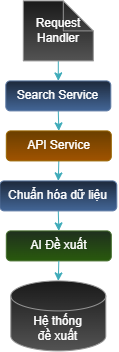

The diagram above was exported from draw.io. Its source (the exported page's mxGraphModel, read from the mxfile embedded in the PNG):
<mxGraphModel dx="852" dy="550" grid="1" gridSize="10" guides="1" tooltips="1" connect="1" arrows="1" fold="1" page="1" pageScale="1" pageWidth="850" pageHeight="1100" math="0" shadow="0">
  <root>
    <mxCell id="0" />
    <mxCell id="1" parent="0" />
    <mxCell id="JDGwMdspquYnMaldGgkm-155" edge="1" parent="1" source="JDGwMdspquYnMaldGgkm-153" style="edgeStyle=orthogonalEdgeStyle;rounded=0;orthogonalLoop=1;jettySize=auto;html=1;exitX=0.5;exitY=1;exitDx=0;exitDy=0;exitPerimeter=0;entryX=0.5;entryY=0;entryDx=0;entryDy=0;strokeColor=#028090;fontColor=#E4FDE1;fillColor=#F45B69;" target="JDGwMdspquYnMaldGgkm-154">
      <mxGeometry relative="1" as="geometry" />
    </mxCell>
    <mxCell id="JDGwMdspquYnMaldGgkm-153" parent="1" style="shape=note;whiteSpace=wrap;html=1;backgroundOutline=1;darkOpacity=0.05;strokeColor=#666666;fillColor=#f5f5f5;gradientColor=#b3b3b3;" value="Request&lt;br&gt;Handler" vertex="1">
      <mxGeometry height="60" width="70" x="390" y="240" as="geometry" />
    </mxCell>
    <mxCell id="JDGwMdspquYnMaldGgkm-157" edge="1" parent="1" source="JDGwMdspquYnMaldGgkm-154" style="edgeStyle=orthogonalEdgeStyle;rounded=0;orthogonalLoop=1;jettySize=auto;html=1;exitX=0.5;exitY=1;exitDx=0;exitDy=0;entryX=0.5;entryY=0;entryDx=0;entryDy=0;strokeColor=#028090;fontColor=#E4FDE1;fillColor=#F45B69;" target="JDGwMdspquYnMaldGgkm-156">
      <mxGeometry relative="1" as="geometry" />
    </mxCell>
    <mxCell id="JDGwMdspquYnMaldGgkm-154" parent="1" style="rounded=1;whiteSpace=wrap;html=1;strokeColor=#6c8ebf;fillColor=#dae8fc;gradientColor=#7ea6e0;" value="Search Service" vertex="1">
      <mxGeometry height="30" width="105" x="372.5" y="320" as="geometry" />
    </mxCell>
    <mxCell id="JDGwMdspquYnMaldGgkm-159" edge="1" parent="1" source="JDGwMdspquYnMaldGgkm-156" style="edgeStyle=orthogonalEdgeStyle;rounded=0;orthogonalLoop=1;jettySize=auto;html=1;exitX=0.5;exitY=1;exitDx=0;exitDy=0;entryX=0.5;entryY=0;entryDx=0;entryDy=0;strokeColor=#028090;fontColor=#E4FDE1;fillColor=#F45B69;" target="JDGwMdspquYnMaldGgkm-158">
      <mxGeometry relative="1" as="geometry" />
    </mxCell>
    <mxCell id="JDGwMdspquYnMaldGgkm-156" parent="1" style="rounded=1;whiteSpace=wrap;html=1;strokeColor=#d79b00;fillColor=#ffcd28;gradientColor=#ffa500;" value="API Service" vertex="1">
      <mxGeometry height="30" width="105" x="373" y="370" as="geometry" />
    </mxCell>
    <mxCell id="JDGwMdspquYnMaldGgkm-161" edge="1" parent="1" source="JDGwMdspquYnMaldGgkm-158" style="edgeStyle=orthogonalEdgeStyle;rounded=0;orthogonalLoop=1;jettySize=auto;html=1;exitX=0.5;exitY=1;exitDx=0;exitDy=0;entryX=0.5;entryY=0;entryDx=0;entryDy=0;strokeColor=#028090;fontColor=#E4FDE1;fillColor=#F45B69;" target="JDGwMdspquYnMaldGgkm-160">
      <mxGeometry relative="1" as="geometry" />
    </mxCell>
    <mxCell id="JDGwMdspquYnMaldGgkm-158" parent="1" style="rounded=1;whiteSpace=wrap;html=1;strokeColor=#6c8ebf;fillColor=#dae8fc;gradientColor=#7ea6e0;" value="Chuẩn hóa dữ liệu" vertex="1">
      <mxGeometry height="30" width="117" x="366.5" y="420" as="geometry" />
    </mxCell>
    <mxCell id="JDGwMdspquYnMaldGgkm-160" parent="1" style="rounded=1;whiteSpace=wrap;html=1;strokeColor=#82b366;fillColor=#d5e8d4;gradientColor=#97d077;" value="AI Đề xuất" vertex="1">
      <mxGeometry height="30" width="105" x="373" y="470" as="geometry" />
    </mxCell>
    <mxCell id="JDGwMdspquYnMaldGgkm-162" parent="1" style="shape=cylinder3;whiteSpace=wrap;html=1;boundedLbl=1;backgroundOutline=1;size=15;strokeColor=#666666;fillColor=#f5f5f5;gradientColor=#b3b3b3;" value="Hệ thống&lt;br&gt;đề xuất" vertex="1">
      <mxGeometry height="70" width="95" x="377.5" y="520" as="geometry" />
    </mxCell>
    <mxCell id="JDGwMdspquYnMaldGgkm-163" edge="1" parent="1" source="JDGwMdspquYnMaldGgkm-160" style="edgeStyle=orthogonalEdgeStyle;rounded=0;orthogonalLoop=1;jettySize=auto;html=1;exitX=0.5;exitY=1;exitDx=0;exitDy=0;entryX=0.5;entryY=0;entryDx=0;entryDy=0;entryPerimeter=0;strokeColor=#028090;fontColor=#E4FDE1;fillColor=#F45B69;" target="JDGwMdspquYnMaldGgkm-162">
      <mxGeometry relative="1" as="geometry" />
    </mxCell>
  </root>
</mxGraphModel>